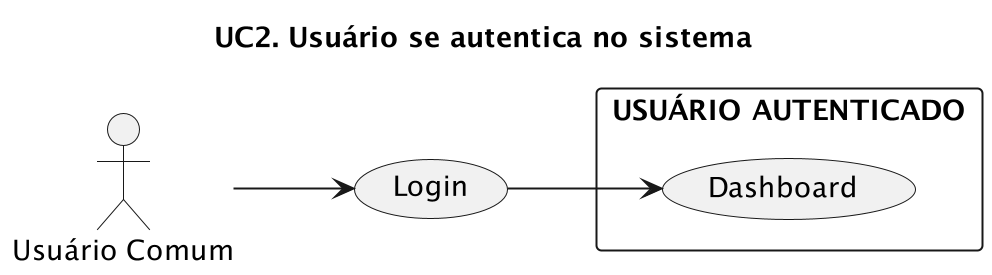

The diagram above was rendered by PlantUML. Its source (embedded in the PNG):
@startuml
left to right direction
title "UC2. Usuário se autentica no sistema"
scale 2

User as "Usuário Comum"

rectangle "USUÁRIO AUTENTICADO" {
    (Dashboard) as Dashboard
}

(Login) as Login

User --> Login
Login --> Dashboard

@enduml